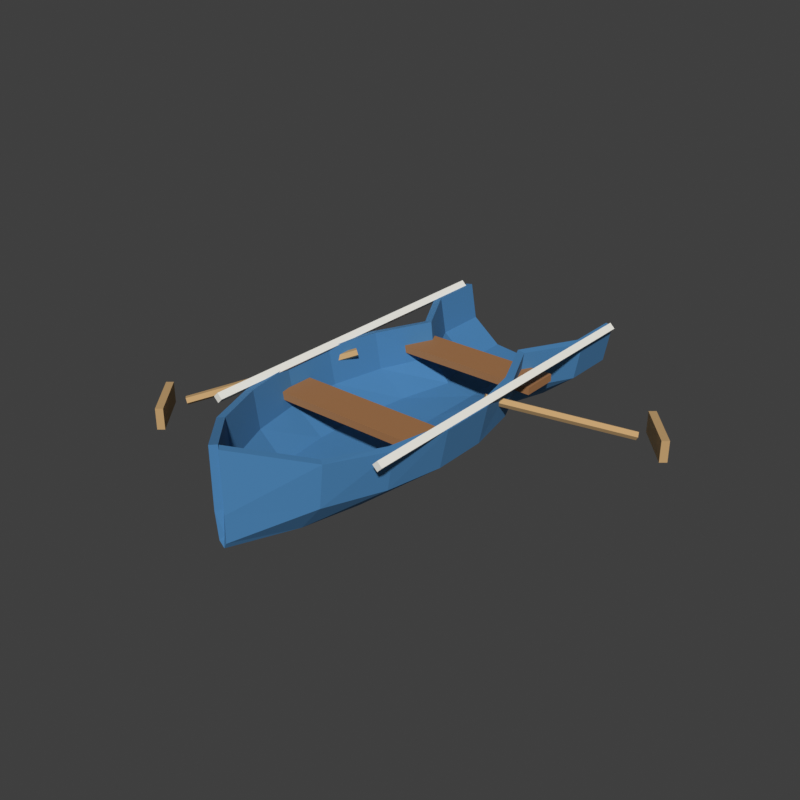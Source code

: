 # Source: Rowboat.blend  (saved by Blender 5.2.45; exported with 4.5.12 LTS)
import bpy
from mathutils import Matrix  # noqa: F401  (used for matrix-valued properties, if any)

bpy.ops.wm.read_factory_settings(use_empty=True)
scene = bpy.context.scene
scene.name = 'Scene'

# ---- materials (node trees are filled in below, after node groups)
mat_rowboat_hull = bpy.data.materials.new('Rowboat_Hull')
mat_rowboat_hull.diffuse_color = (0.06125, 0.2232, 0.4564, 1.0)
mat_rowboat_trim = bpy.data.materials.new('Rowboat_Trim')
mat_rowboat_trim.diffuse_color = (0.8714, 0.855, 0.7913, 1.0)
mat_rowboat_seats = bpy.data.materials.new('Rowboat_Seats')
mat_rowboat_seats.diffuse_color = (0.3813, 0.1746, 0.0648, 1.0)
mat_rowboat_oars = bpy.data.materials.new('Rowboat_Oars')
mat_rowboat_oars.diffuse_color = (0.552, 0.3515, 0.1559, 1.0)

# ---- material node trees
mat_rowboat_hull.use_nodes = True; mat_rowboat_hull.node_tree.nodes.clear()
_N = mat_rowboat_hull.node_tree.nodes; _L = mat_rowboat_hull.node_tree.links
n0 = _N.new('ShaderNodeBsdfPrincipled'); n0.name = 'Principled BSDF'; n0.location = (-200, 100)
n0.inputs[0].default_value = (0.06125, 0.2232, 0.4564, 1.0)
n0.inputs[2].default_value = 0.8
n0.inputs[10].default_value = 0.005
n1 = _N.new('ShaderNodeOutputMaterial'); n1.name = 'Material Output'; n1.location = (200, 100)
_L.new(n0.outputs[0], n1.inputs[0])
n1.is_active_output = True
mat_rowboat_trim.use_nodes = True; mat_rowboat_trim.node_tree.nodes.clear()
_N = mat_rowboat_trim.node_tree.nodes; _L = mat_rowboat_trim.node_tree.links
n0 = _N.new('ShaderNodeBsdfPrincipled'); n0.name = 'Principled BSDF'; n0.location = (-200, 100)
n0.inputs[0].default_value = (0.8714, 0.855, 0.7913, 1.0)
n0.inputs[2].default_value = 0.8
n0.inputs[10].default_value = 0.005
n1 = _N.new('ShaderNodeOutputMaterial'); n1.name = 'Material Output'; n1.location = (200, 100)
_L.new(n0.outputs[0], n1.inputs[0])
n1.is_active_output = True
mat_rowboat_seats.use_nodes = True; mat_rowboat_seats.node_tree.nodes.clear()
_N = mat_rowboat_seats.node_tree.nodes; _L = mat_rowboat_seats.node_tree.links
n0 = _N.new('ShaderNodeBsdfPrincipled'); n0.name = 'Principled BSDF'; n0.location = (-200, 100)
n0.inputs[0].default_value = (0.3813, 0.1746, 0.0648, 1.0)
n0.inputs[2].default_value = 0.8
n0.inputs[10].default_value = 0.005
n1 = _N.new('ShaderNodeOutputMaterial'); n1.name = 'Material Output'; n1.location = (200, 100)
_L.new(n0.outputs[0], n1.inputs[0])
n1.is_active_output = True
mat_rowboat_oars.use_nodes = True; mat_rowboat_oars.node_tree.nodes.clear()
_N = mat_rowboat_oars.node_tree.nodes; _L = mat_rowboat_oars.node_tree.links
n0 = _N.new('ShaderNodeBsdfPrincipled'); n0.name = 'Principled BSDF'; n0.location = (-200, 100)
n0.inputs[0].default_value = (0.552, 0.3515, 0.1559, 1.0)
n0.inputs[2].default_value = 0.8
n0.inputs[10].default_value = 0.005
n1 = _N.new('ShaderNodeOutputMaterial'); n1.name = 'Material Output'; n1.location = (200, 100)
_L.new(n0.outputs[0], n1.inputs[0])
n1.is_active_output = True

# ---- world
world_sky = bpy.data.worlds.new('Sky'); scene.world = world_sky
world_sky.use_nodes = True; world_sky.node_tree.nodes.clear()
_N = world_sky.node_tree.nodes; _L = world_sky.node_tree.links
n0 = _N.new('ShaderNodeBackground'); n0.name = 'Background'; n0.location = (-200, 100)
n0.inputs[0].default_value = (0.05, 0.05, 0.05, 1.0)
n1 = _N.new('ShaderNodeOutputWorld'); n1.name = 'World Output'; n1.location = (200, 100)
_L.new(n0.outputs[0], n1.inputs[0])
n1.is_active_output = True
world_sky.color = (0.45, 0.65, 0.9)

# ---- meshes
me_hull = bpy.data.meshes.new('Hull')
me_hull.from_pydata([(-0.0066, -3.459, 1.432), (-0.0007588, -3.462, 0.5063), (0.007855, -3.479, 0.1319), (0.0, -3.495, 0.05976), (-0.007855, -3.479, 0.1319), (0.0007588, -3.462, 0.5063), (0.0066, -3.459, 1.432), (-0.8624, -2.592, 1.16), (-0.7902, -2.596, 0.5146), (-0.4691, -2.609, 0.1358), (0.0, -2.622, 0.05992), (0.4691, -2.609, 0.1358), (0.7902, -2.596, 0.5146), (0.8624, -2.592, 1.16), (-1.241, -1.733, 1.109), (-1.143, -1.736, 0.5231), (-0.6883, -1.744, 0.1421), (0.0, -1.749, 0.06), (0.6883, -1.744, 0.1421), (1.143, -1.736, 0.5231), (1.241, -1.733, 1.109), (-1.42, -0.8694, 1.111), (-1.309, -0.8705, 0.5258), (-0.7905, -0.8734, 0.1434), (0.0, -0.8748, 0.06), (0.7905, -0.8734, 0.1434), (1.309, -0.8705, 0.5258), (1.42, -0.8694, 1.111), (-1.416, -0.006098, 1.111), (-1.306, -0.004933, 0.5258), (-0.7883, -0.001773, 0.1434), (0.0, -0.0002113, 0.06), (0.7883, -0.001773, 0.1434), (1.306, -0.004933, 0.5258), (1.416, -0.006098, 1.111), (-1.229, 0.8572, 1.109), (-1.131, 0.8603, 0.523), (-0.6814, 0.8691, 0.142), (0.0, 0.8742, 0.06), (0.6814, 0.8691, 0.142), (1.131, 0.8603, 0.523), (1.229, 0.8572, 1.109), (-0.8303, 1.753, 1.109), (-0.7662, 1.752, 0.5243), (-0.4653, 1.751, 0.143), (0.0, 1.75, 0.06), (0.4653, 1.751, 0.143), (0.7662, 1.752, 0.5243), (0.8303, 1.753, 1.109), (-1.322, 2.639, 1.11), (-1.218, 2.637, 0.5228), (-0.7331, 2.63, 0.1419), (0.0, 2.626, 0.06), (0.7331, 2.63, 0.1419), (1.218, 2.637, 0.5228), (1.322, 2.639, 1.11), (-1.321, 3.5, 1.111), (-1.218, 3.5, 0.5258), (-0.736, 3.5, 0.1434), (0.0, 3.5, 0.06), (0.736, 3.5, 0.1434), (1.218, 3.5, 0.5258), (1.321, 3.5, 1.111), (-0.0934, -3.541, 1.428), (-0.09124, -3.538, 0.4837), (-0.06285, -3.521, 0.04411), (0.0, -3.505, -0.05976), (0.06285, -3.521, 0.04411), (0.09124, -3.538, 0.4837), (0.0934, -3.541, 1.428), (-0.9617, -2.658, 1.15), (-0.888, -2.654, 0.4754), (-0.5342, -2.641, 0.04021), (0.0, -2.628, -0.05992), (0.5342, -2.641, 0.04021), (0.888, -2.654, 0.4754), (0.9617, -2.658, 1.15), (-1.354, -1.767, 1.091), (-1.245, -1.764, 0.4669), (-0.7389, -1.756, 0.03389), (0.0, -1.751, -0.06), (0.7389, -1.756, 0.03389), (1.245, -1.764, 0.4669), (1.354, -1.767, 1.091), (-1.538, -0.8806, 1.089), (-1.412, -0.8795, 0.4642), (-0.8364, -0.8766, 0.03258), (0.0, -0.8752, -0.06), (0.8364, -0.8766, 0.03258), (1.412, -0.8795, 0.4642), (1.538, -0.8806, 1.089), (-1.534, 0.006098, 1.089), (-1.408, 0.004933, 0.4642), (-0.8342, 0.001773, 0.0326), (0.0, 0.0002113, -0.06), (0.8342, 0.001773, 0.0326), (1.408, 0.004933, 0.4642), (1.534, 0.006098, 1.089), (-1.342, 0.8928, 1.091), (-1.233, 0.8897, 0.467), (-0.7324, 0.8809, 0.034), (0.0, 0.8758, -0.06), (0.7324, 0.8809, 0.034), (1.233, 0.8897, 0.467), (1.342, 0.8928, 1.091), (-0.9489, 1.747, 1.091), (-0.8708, 1.748, 0.4657), (-0.5133, 1.749, 0.03303), (0.0, 1.75, -0.06), (0.5133, 1.749, 0.03303), (0.8708, 1.748, 0.4657), (0.9489, 1.747, 1.091), (-1.438, 2.611, 1.09), (-1.321, 2.613, 0.4672), (-0.7849, 2.62, 0.03413), (0.0, 2.624, -0.06), (0.7849, 2.62, 0.03413), (1.321, 2.613, 0.4672), (1.438, 2.611, 1.09), (-1.439, 3.5, 1.089), (-1.321, 3.5, 0.4642), (-0.782, 3.5, 0.0326), (0.0, 3.5, -0.06), (0.782, 3.5, 0.0326), (1.321, 3.5, 0.4642), (1.439, 3.5, 1.089)], [], [(0, 1, 8, 7), (1, 2, 9, 8), (2, 3, 10, 9), (3, 4, 11, 10), (4, 5, 12, 11), (5, 6, 13, 12), (7, 8, 15, 14), (8, 9, 16, 15), (9, 10, 17, 16), (10, 11, 18, 17), (11, 12, 19, 18), (12, 13, 20, 19), (14, 15, 22, 21), (15, 16, 23, 22), (16, 17, 24, 23), (17, 18, 25, 24), (18, 19, 26, 25), (19, 20, 27, 26), (21, 22, 29, 28), (22, 23, 30, 29), (23, 24, 31, 30), (24, 25, 32, 31), (25, 26, 33, 32), (26, 27, 34, 33), (28, 29, 36, 35), (29, 30, 37, 36), (30, 31, 38, 37), (31, 32, 39, 38), (32, 33, 40, 39), (33, 34, 41, 40), (35, 36, 43, 42), (36, 37, 44, 43), (37, 38, 45, 44), (38, 39, 46, 45), (39, 40, 47, 46), (40, 41, 48, 47), (42, 43, 50, 49), (43, 44, 51, 50), (44, 45, 52, 51), (45, 46, 53, 52), (46, 47, 54, 53), (47, 48, 55, 54), (49, 50, 57, 56), (50, 51, 58, 57), (51, 52, 59, 58), (52, 53, 60, 59), (53, 54, 61, 60), (54, 55, 62, 61), (63, 70, 71, 64), (64, 71, 72, 65), (65, 72, 73, 66), (66, 73, 74, 67), (67, 74, 75, 68), (68, 75, 76, 69), (70, 77, 78, 71), (71, 78, 79, 72), (72, 79, 80, 73), (73, 80, 81, 74), (74, 81, 82, 75), (75, 82, 83, 76), (77, 84, 85, 78), (78, 85, 86, 79), (79, 86, 87, 80), (80, 87, 88, 81), (81, 88, 89, 82), (82, 89, 90, 83), (84, 91, 92, 85), (85, 92, 93, 86), (86, 93, 94, 87), (87, 94, 95, 88), (88, 95, 96, 89), (89, 96, 97, 90), (91, 98, 99, 92), (92, 99, 100, 93), (93, 100, 101, 94), (94, 101, 102, 95), (95, 102, 103, 96), (96, 103, 104, 97), (98, 105, 106, 99), (99, 106, 107, 100), (100, 107, 108, 101), (101, 108, 109, 102), (102, 109, 110, 103), (103, 110, 111, 104), (105, 112, 113, 106), (106, 113, 114, 107), (107, 114, 115, 108), (108, 115, 116, 109), (109, 116, 117, 110), (110, 117, 118, 111), (112, 119, 120, 113), (113, 120, 121, 114), (114, 121, 122, 115), (115, 122, 123, 116), (116, 123, 124, 117), (117, 124, 125, 118), (0, 7, 70, 63), (1, 0, 63, 64), (2, 1, 64, 65), (3, 2, 65, 66), (4, 3, 66, 67), (5, 4, 67, 68), (6, 5, 68, 69), (13, 6, 69, 76), (7, 14, 77, 70), (20, 13, 76, 83), (14, 21, 84, 77), (27, 20, 83, 90), (21, 28, 91, 84), (34, 27, 90, 97), (28, 35, 98, 91), (41, 34, 97, 104), (35, 42, 105, 98), (48, 41, 104, 111), (42, 49, 112, 105), (55, 48, 111, 118), (49, 56, 119, 112), (56, 57, 120, 119), (57, 58, 121, 120), (58, 59, 122, 121), (59, 60, 123, 122), (60, 61, 124, 123), (62, 55, 118, 125), (61, 62, 125, 124)])
me_hull.materials.append(mat_rowboat_hull)
me_hull.update()
me_trim = bpy.data.meshes.new('Trim')
me_trim.from_pydata([(-1.45, -2.2, 1.02), (-1.45, 3.4, 1.02), (-1.37, -2.2, 1.1), (-1.37, 3.4, 1.1), (-1.45, -2.2, 1.18), (-1.45, 3.4, 1.18), (-1.53, -2.2, 1.1), (-1.53, 3.4, 1.1), (1.45, -2.2, 1.02), (1.45, 3.4, 1.02), (1.53, -2.2, 1.1), (1.53, 3.4, 1.1), (1.45, -2.2, 1.18), (1.45, 3.4, 1.18), (1.37, -2.2, 1.1), (1.37, 3.4, 1.1)], [], [(0, 1, 3, 2), (2, 3, 5, 4), (3, 1, 7, 5), (4, 5, 7, 6), (6, 7, 1, 0), (0, 2, 4, 6), (8, 9, 11, 10), (10, 11, 13, 12), (11, 9, 15, 13), (12, 13, 15, 14), (14, 15, 9, 8), (8, 10, 12, 14)])
_uv = me_trim.uv_layers.new(name='UVMap')
_uv.uv.foreach_set('vector', [1.0, 0.5, 1.0, 1.0, 0.75, 1.0, 0.75, 0.5, 0.75, 0.5, 0.75, 1.0, 0.5, 1.0, 0.5, 0.5, 0.49, 0.25, 0.25, 0.49, 0.01, 0.25, 0.25, 0.01, 0.5, 0.5, 0.5, 1.0, 0.25, 1.0, 0.25, 0.5, 0.25, 0.5, 0.25, 1.0, 0.0, 1.0, 0.0, 0.5, 0.75, 0.49, 0.99, 0.25, 0.75, 0.01, 0.51, 0.25, 1.0, 0.5, 1.0, 1.0, 0.75, 1.0, 0.75, 0.5, 0.75, 0.5, 0.75, 1.0, 0.5, 1.0, 0.5, 0.5, 0.49, 0.25, 0.25, 0.49, 0.01, 0.25, 0.25, 0.01, 0.5, 0.5, 0.5, 1.0, 0.25, 1.0, 0.25, 0.5, 0.25, 0.5, 0.25, 1.0, 0.0, 1.0, 0.0, 0.5, 0.75, 0.49, 0.99, 0.25, 0.75, 0.01, 0.51, 0.25])
me_trim.materials.append(mat_rowboat_trim)
me_trim.update()
me_seats = bpy.data.meshes.new('Seats')
me_seats.from_pydata([(-1.35, -1.1, 0.69), (-1.35, -1.1, 0.81), (-1.35, -0.5, 0.69), (-1.35, -0.5, 0.81), (1.35, -1.1, 0.69), (1.35, -1.1, 0.81), (1.35, -0.5, 0.69), (1.35, -0.5, 0.81), (-1.35, 1.3, 0.69), (-1.35, 1.3, 0.81), (-1.35, 1.9, 0.69), (-1.35, 1.9, 0.81), (1.35, 1.3, 0.69), (1.35, 1.3, 0.81), (1.35, 1.9, 0.69), (1.35, 1.9, 0.81)], [], [(0, 1, 3, 2), (2, 3, 7, 6), (6, 7, 5, 4), (4, 5, 1, 0), (2, 6, 4, 0), (7, 3, 1, 5), (8, 9, 11, 10), (10, 11, 15, 14), (14, 15, 13, 12), (12, 13, 9, 8), (10, 14, 12, 8), (15, 11, 9, 13)])
_uv = me_seats.uv_layers.new(name='UVMap')
_uv.uv.foreach_set('vector', [0.375, 0.0, 0.625, 0.0, 0.625, 0.25, 0.375, 0.25, 0.375, 0.25, 0.625, 0.25, 0.625, 0.5, 0.375, 0.5, 0.375, 0.5, 0.625, 0.5, 0.625, 0.75, 0.375, 0.75, 0.375, 0.75, 0.625, 0.75, 0.625, 1.0, 0.375, 1.0, 0.125, 0.5, 0.375, 0.5, 0.375, 0.75, 0.125, 0.75, 0.625, 0.5, 0.875, 0.5, 0.875, 0.75, 0.625, 0.75, 0.375, 0.0, 0.625, 0.0, 0.625, 0.25, 0.375, 0.25, 0.375, 0.25, 0.625, 0.25, 0.625, 0.5, 0.375, 0.5, 0.375, 0.5, 0.625, 0.5, 0.625, 0.75, 0.375, 0.75, 0.375, 0.75, 0.625, 0.75, 0.625, 1.0, 0.375, 1.0, 0.125, 0.5, 0.375, 0.5, 0.375, 0.75, 0.125, 0.75, 0.625, 0.5, 0.875, 0.5, 0.875, 0.75, 0.625, 0.75])
me_seats.materials.append(mat_rowboat_seats)
me_seats.update()
me_oars = bpy.data.meshes.new('Oars')
me_oars.from_pydata([(-1.242, 0.4203, 1.002), (-2.942, -1.58, 0.402), (-1.181, 0.3661, 1.008), (-2.881, -1.634, 0.4081), (-1.146, 0.3587, 0.9339), (-2.846, -1.641, 0.3339), (-1.186, 0.4084, 0.882), (-2.886, -1.592, 0.282), (-1.245, 0.4464, 0.924), (-2.945, -1.554, 0.324), (1.157, 0.4343, 0.9071), (2.857, 1.834, 0.3071), (1.203, 0.3693, 0.8871), (2.903, 1.769, 0.2871), (1.245, 0.3468, 0.9541), (2.945, 1.747, 0.3541), (1.225, 0.3978, 1.015), (2.925, 1.798, 0.4154), (1.17, 0.4518, 0.9863), (2.87, 1.852, 0.3863), (-2.857, -2.233, 0.125), (-2.857, -2.233, 0.475), (-3.435, -1.544, 0.125), (-3.435, -1.544, 0.475), (-2.765, -2.156, 0.125), (-2.765, -2.156, 0.475), (-3.343, -1.467, 0.125), (-3.343, -1.467, 0.475), (3.343, 1.667, 0.125), (3.343, 1.667, 0.475), (2.765, 2.356, 0.125), (2.765, 2.356, 0.475), (3.435, 1.744, 0.125), (3.435, 1.744, 0.475), (2.857, 2.433, 0.125), (2.857, 2.433, 0.475)], [], [(0, 1, 3, 2), (2, 3, 5, 4), (4, 5, 7, 6), (3, 1, 9, 7, 5), (6, 7, 9, 8), (8, 9, 1, 0), (0, 2, 4, 6, 8), (10, 11, 13, 12), (12, 13, 15, 14), (14, 15, 17, 16), (13, 11, 19, 17, 15), (16, 17, 19, 18), (18, 19, 11, 10), (10, 12, 14, 16, 18), (20, 21, 23, 22), (22, 23, 27, 26), (26, 27, 25, 24), (24, 25, 21, 20), (22, 26, 24, 20), (27, 23, 21, 25), (28, 29, 31, 30), (30, 31, 35, 34), (34, 35, 33, 32), (32, 33, 29, 28), (30, 34, 32, 28), (35, 31, 29, 33)])
_uv = me_oars.uv_layers.new(name='UVMap')
_uv.uv.foreach_set('vector', [1.0, 0.5, 1.0, 1.0, 0.8, 1.0, 0.8, 0.5, 0.8, 0.5, 0.8, 1.0, 0.6, 1.0, 0.6, 0.5, 0.6, 0.5, 0.6, 1.0, 0.4, 1.0, 0.4, 0.5, 0.4783, 0.3242, 0.25, 0.49, 0.02175, 0.3242, 0.1089, 0.05584, 0.3911, 0.05584, 0.4, 0.5, 0.4, 1.0, 0.2, 1.0, 0.2, 0.5, 0.2, 0.5, 0.2, 1.0, 2.98e-08, 1.0, 2.98e-08, 0.5, 0.75, 0.49, 0.9783, 0.3242, 0.8911, 0.05584, 0.6089, 0.05584, 0.5217, 0.3242, 1.0, 0.5, 1.0, 1.0, 0.8, 1.0, 0.8, 0.5, 0.8, 0.5, 0.8, 1.0, 0.6, 1.0, 0.6, 0.5, 0.6, 0.5, 0.6, 1.0, 0.4, 1.0, 0.4, 0.5, 0.4783, 0.3242, 0.25, 0.49, 0.02175, 0.3242, 0.1089, 0.05584, 0.3911, 0.05584, 0.4, 0.5, 0.4, 1.0, 0.2, 1.0, 0.2, 0.5, 0.2, 0.5, 0.2, 1.0, 2.98e-08, 1.0, 2.98e-08, 0.5, 0.75, 0.49, 0.9783, 0.3242, 0.8911, 0.05584, 0.6089, 0.05584, 0.5217, 0.3242, 0.375, 0.0, 0.625, 0.0, 0.625, 0.25, 0.375, 0.25, 0.375, 0.25, 0.625, 0.25, 0.625, 0.5, 0.375, 0.5, 0.375, 0.5, 0.625, 0.5, 0.625, 0.75, 0.375, 0.75, 0.375, 0.75, 0.625, 0.75, 0.625, 1.0, 0.375, 1.0, 0.125, 0.5, 0.375, 0.5, 0.375, 0.75, 0.125, 0.75, 0.625, 0.5, 0.875, 0.5, 0.875, 0.75, 0.625, 0.75, 0.375, 0.0, 0.625, 0.0, 0.625, 0.25, 0.375, 0.25, 0.375, 0.25, 0.625, 0.25, 0.625, 0.5, 0.375, 0.5, 0.375, 0.5, 0.625, 0.5, 0.625, 0.75, 0.375, 0.75, 0.375, 0.75, 0.625, 0.75, 0.625, 1.0, 0.375, 1.0, 0.125, 0.5, 0.375, 0.5, 0.375, 0.75, 0.125, 0.75, 0.625, 0.5, 0.875, 0.5, 0.875, 0.75, 0.625, 0.75])
me_oars.materials.append(mat_rowboat_oars)
me_oars.update()

# ---- objects
ob_hull = bpy.data.objects.new('Hull', me_hull)
ob_trim = bpy.data.objects.new('Trim', me_trim)
ob_seats = bpy.data.objects.new('Seats', me_seats)
ob_oars = bpy.data.objects.new('Oars', me_oars)

# ---- transforms, parenting, visibility, modifiers, constraints
ob_hull.location = (0.0, 0.0, 0.0)
ob_trim.location = (0.0, 0.0, 0.0)
ob_trim.rotation_mode = 'QUATERNION'
ob_trim.rotation_quaternion = (1.0, 0.0, 0.0, 0.0)
ob_seats.location = (0.0, 0.0, 0.0)
ob_oars.location = (0.0, 0.0, 0.0)
ob_oars.rotation_mode = 'QUATERNION'
ob_oars.rotation_quaternion = (1.0, 0.0, 0.0, 0.0)

# ---- collection membership
scene.collection.objects.link(ob_hull)
scene.collection.objects.link(ob_trim)
scene.collection.objects.link(ob_seats)
scene.collection.objects.link(ob_oars)

# ---- scene / render settings (as saved in the file)
scene.frame_start = 1; scene.frame_end = 250; scene.frame_set(1)
scene.render.engine = 'BLENDER_WORKBENCH'
scene.render.resolution_x = 512
scene.render.resolution_y = 512
scene.render.bake_bias = 0.0
scene.render.bake_samples = 0
scene.render.compositor_device = 'GPU'
scene.eevee.use_volume_custom_range = False
scene.eevee.fast_gi_thickness_near = 0.1
scene.eevee.fast_gi_thickness_far = 0.0
scene.eevee.ray_tracing_options.screen_trace_thickness = 0.1
scene.view_settings.view_transform = 'Standard'
bpy.context.view_layer.update()

# ---- added for rendering (the .blend has no active camera and no usable light): camera, sun
cam_auto = bpy.data.cameras.new('AutoCamera')
cam_auto.lens = 50.0
cam_auto.sensor_width = 36.0
cam_auto.clip_end = 1000.0
ob_auto_camera = bpy.data.objects.new('AutoCamera', cam_auto)
scene.collection.objects.link(ob_auto_camera)
ob_auto_camera.location = (9.20634, -11.0683, 8.05112)
ob_auto_camera.rotation_euler = (1.09748, -7.21219e-08, 0.694738)
scene.camera = ob_auto_camera
light_auto_sun = bpy.data.lights.new('AutoSun', 'SUN')
light_auto_sun.energy = 3.0
light_auto_sun.angle = 0.0523599
ob_auto_sun = bpy.data.objects.new('AutoSun', light_auto_sun)
scene.collection.objects.link(ob_auto_sun)
ob_auto_sun.rotation_euler = (0.872665, 0.174533, 0.523599)
bpy.context.view_layer.update()
